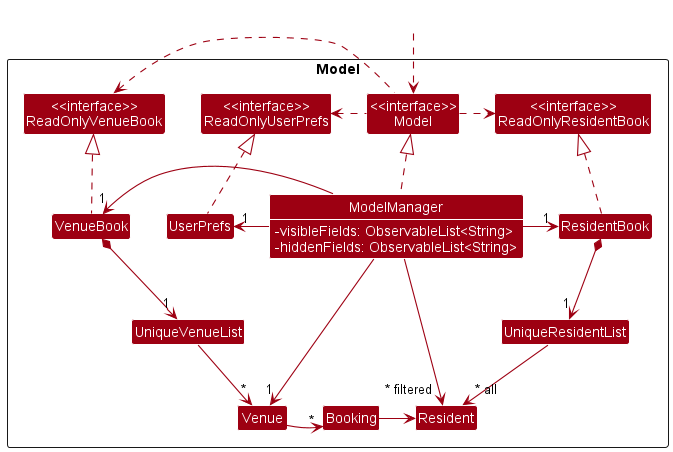

The diagram above was rendered by PlantUML. Its source (embedded in the PNG):
@startuml
!include style.puml
skinparam arrowThickness 1.1
skinparam arrowColor MODEL_COLOR
skinparam classBackgroundColor MODEL_COLOR
skinparam classAttributeIconSize 0

Package Model <<Rectangle>>{
Class "<<interface>>\nReadOnlyResidentBook" as ReadOnlyResidentBook
Class "<<interface>>\nReadOnlyVenueBook" as ReadOnlyVenueBook
Class "<<interface>>\nReadOnlyUserPrefs" as ReadOnlyUserPrefs
Class "<<interface>>\nModel" as Model
Class ResidentBook
Class ModelManager {
- visibleFields: ObservableList<String>
- hiddenFields: ObservableList<String>
}
Class UserPrefs
Class UniqueResidentList
Class VenueBook
Class Booking
Class Venue
Class Resident
Class UniqueVenueList
}

Class HiddenOutside #FFFFFF
HiddenOutside ..> Model

VenueBook .up.|> ReadOnlyVenueBook
ResidentBook .up.|> ReadOnlyResidentBook
ModelManager .up.|> Model
UserPrefs .up.|> ReadOnlyUserPrefs

Model .left.> ReadOnlyUserPrefs
Model .right.> ReadOnlyResidentBook
Model .left.> ReadOnlyVenueBook
ModelManager -right-> "1" ResidentBook
ModelManager -left-> "1" UserPrefs
ModelManager --> "1" Venue
ModelManager --> " 1" VenueBook

ResidentBook *--> "1" UniqueResidentList
UniqueResidentList --> "~* all" Resident
ModelManager --> "~* filtered" Resident
VenueBook *--> "1" UniqueVenueList
UniqueVenueList --> "~*" Venue
Venue --> "~*" Booking

VenueBook -[hidden]right-> UserPrefs
VenueBook -[hidden]right-> ModelManager
Venue -[hidden]right-> Booking
Booking -right-> Resident

@enduml